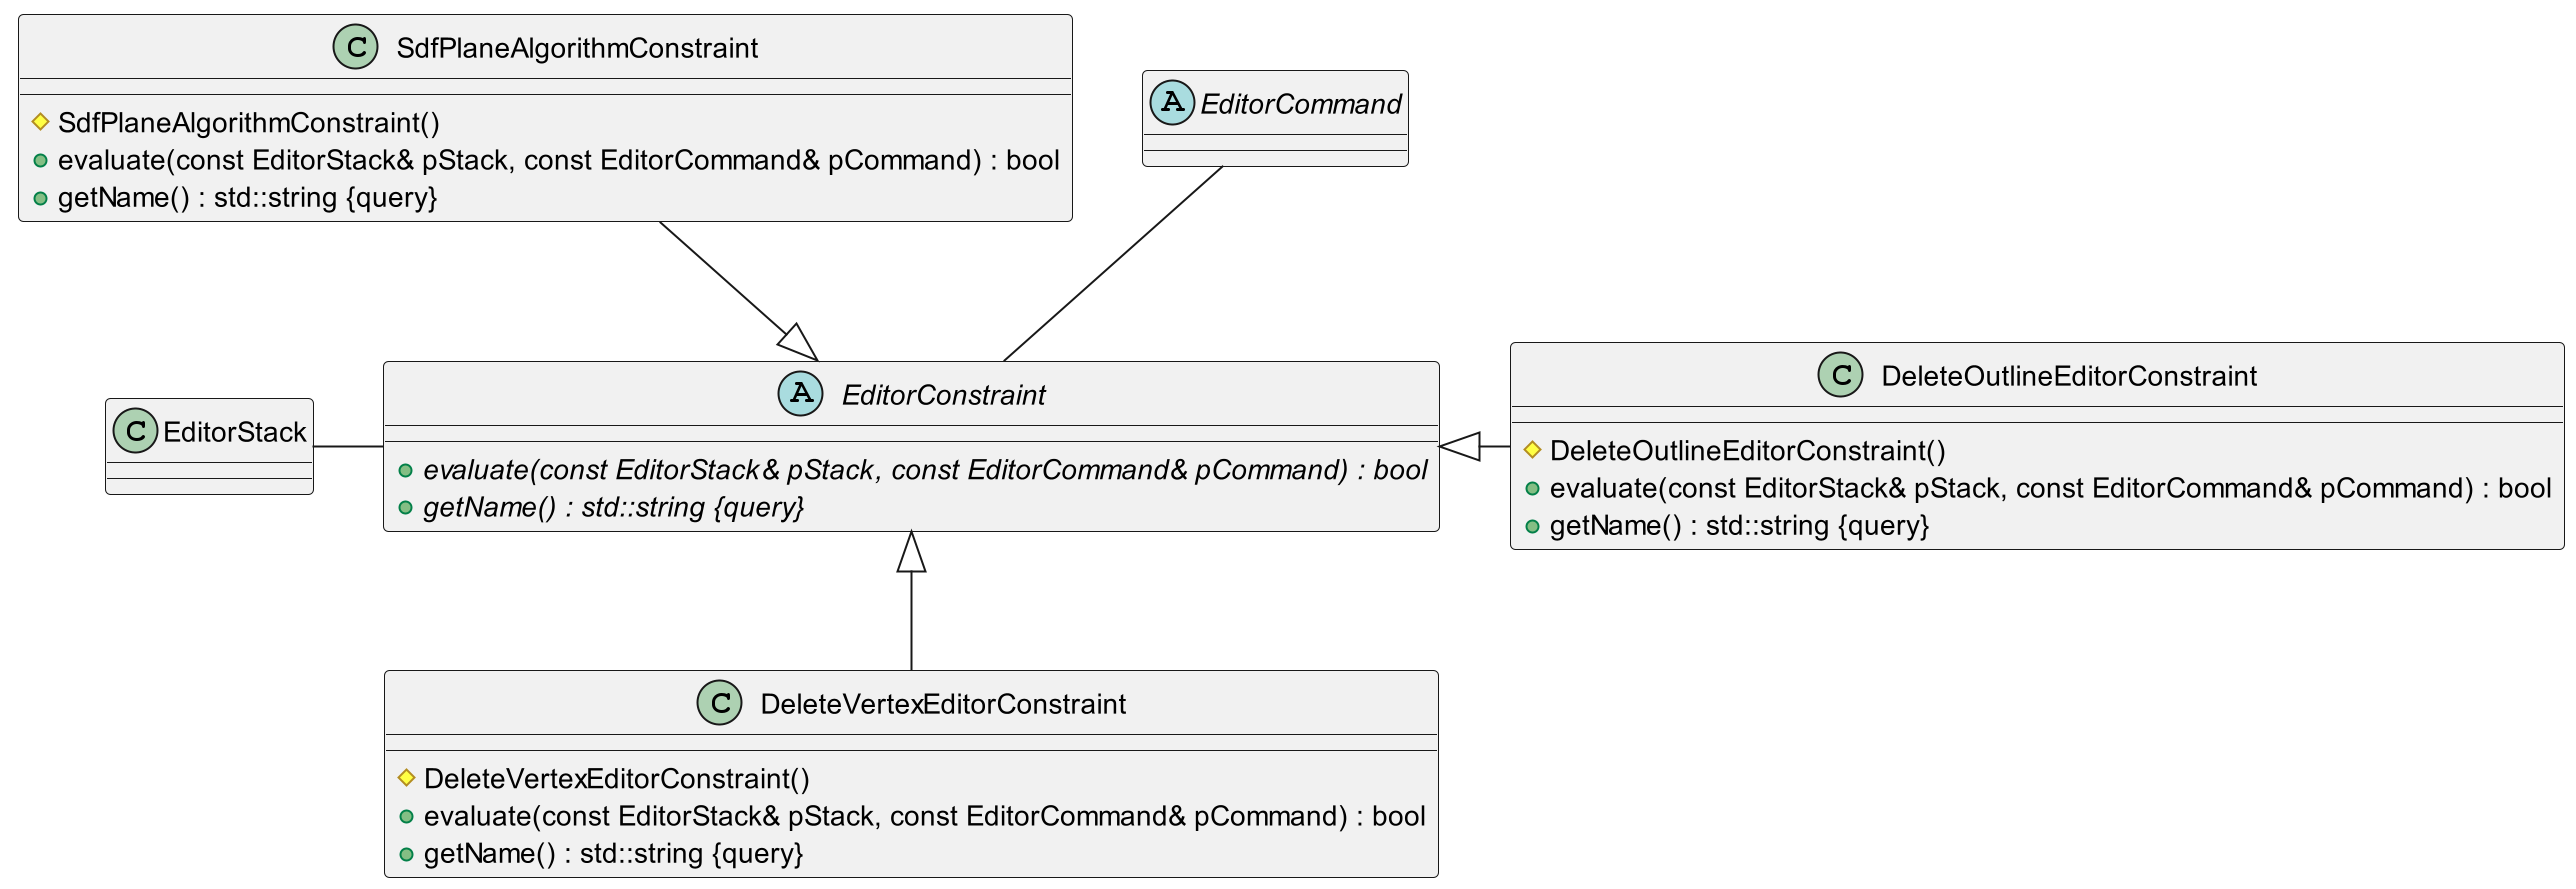

The diagram above was rendered by PlantUML. Its source (embedded in the PNG):
@startuml

scale 2


class DeleteOutlineEditorConstraint {
    #DeleteOutlineEditorConstraint()
    +evaluate(const EditorStack& pStack, const EditorCommand& pCommand) : bool
    +getName() : std::string {query}
}

class DeleteVertexEditorConstraint {
    #DeleteVertexEditorConstraint()
    +evaluate(const EditorStack& pStack, const EditorCommand& pCommand) : bool
    +getName() : std::string {query}
}

abstract class EditorConstraint {
    +{abstract} evaluate(const EditorStack& pStack, const EditorCommand& pCommand) : bool
    +{abstract} getName() : std::string {query}
}

class SdfPlaneAlgorithmConstraint {
    #SdfPlaneAlgorithmConstraint()
    +evaluate(const EditorStack& pStack, const EditorCommand& pCommand) : bool
    +getName() : std::string {query}
}

abstract class EditorCommand {}

class EditorStack {}


EditorConstraint <|- DeleteOutlineEditorConstraint
EditorConstraint <|-- DeleteVertexEditorConstraint
SdfPlaneAlgorithmConstraint --|> EditorConstraint

EditorCommand -- EditorConstraint
EditorStack - EditorConstraint

@enduml